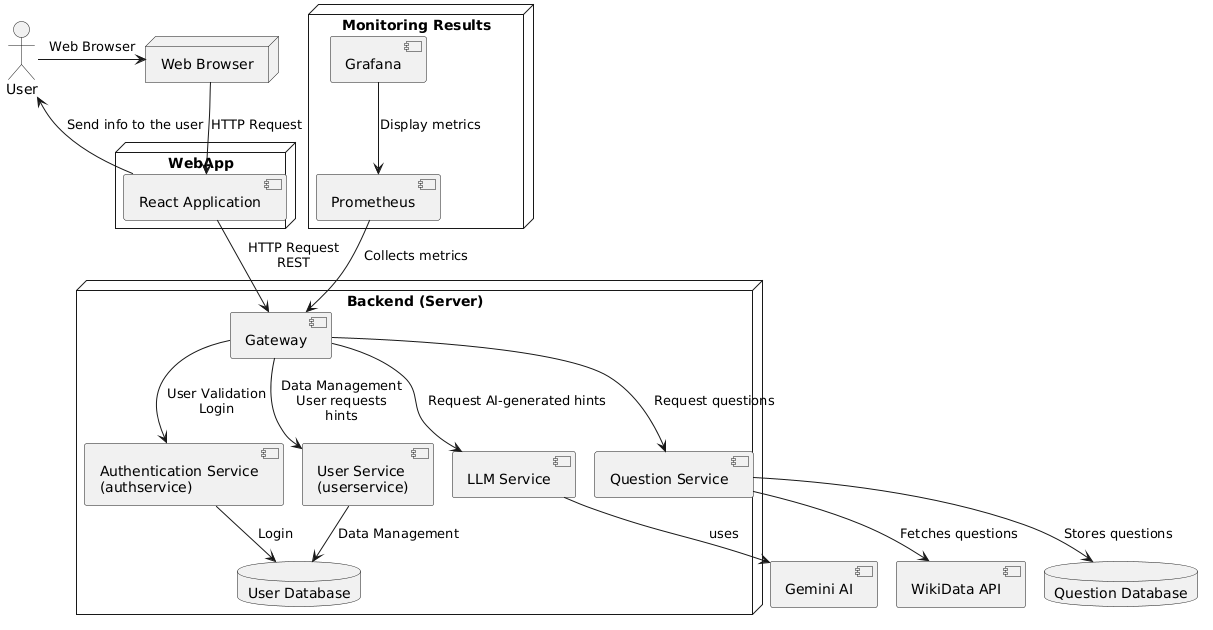

The diagram above was rendered by PlantUML. Its source (embedded in the PNG):
@startuml
!pragma layout smetana

actor User as user

node "Web Browser" as browser

node "WebApp" as webapp {
  component "React Application" as react_app
}

node "Backend (Server)" as backend {
  component "Gateway" as gateway
  component "Authentication Service\n(authservice)" as authservice
  component "User Service\n(userservice)" as userservice
  component "LLM Service" as llmservice
  component "Question Service" as questionservice

  database "User Database" as user_db
}

node "Monitoring Results" as monitoring {
  component "Grafana" as grafana
  component "Prometheus" as prometheus
}

component "Gemini AI" as gemini_ai
component "WikiData API" as wikidata_api

database "Question Database" as wikidata_db


' Relationships '

user -> browser : Web Browser
browser --> react_app : HTTP Request
react_app --> gateway : HTTP Request\nREST
gateway --> authservice : User Validation\nLogin
gateway --> userservice : Data Management\nUser requests\nhints
gateway --> llmservice : Request AI-generated hints
gateway --> questionservice : Request questions

authservice --> user_db : Login
userservice --> user_db : Data Management

questionservice --> wikidata_api : Fetches questions
questionservice --> wikidata_db : Stores questions

llmservice --> gemini_ai : uses

prometheus --> gateway : Collects metrics
grafana --> prometheus : Display metrics

react_app --> user : Send info to the user
@enduml